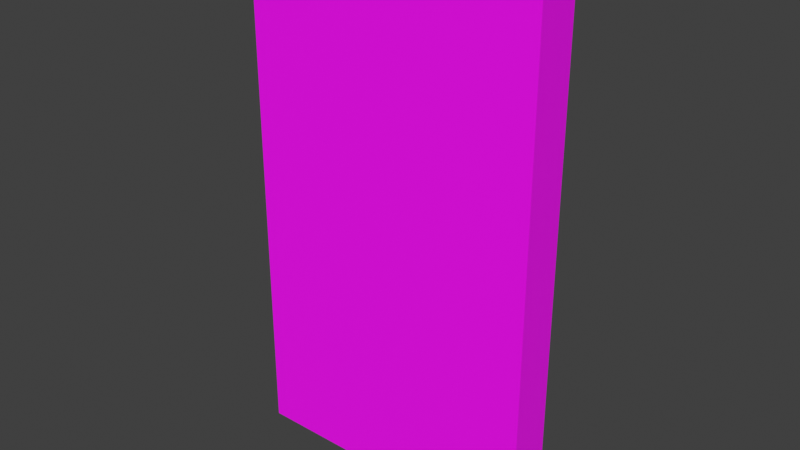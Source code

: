# Source: door-standard.blend  (saved by Blender 5.1.29; exported with 4.5.12 LTS)
import bpy
from mathutils import Matrix  # noqa: F401  (used for matrix-valued properties, if any)

bpy.ops.wm.read_factory_settings(use_empty=True)
scene = bpy.context.scene
scene.name = 'Scene'

# ---- images (referenced by path relative to the original .blend; pixels are not part of the script)
import os
ASSET_DIR = os.environ.get("B2B_ASSET_DIR", "")  # directory of the original .blend (textures are referenced by path, not embedded)
HERE = os.path.dirname(os.path.abspath(__file__))  # packed textures are extracted next to this script under _unpacked/

def load_image(name, relpath, width, height, colorspace="sRGB"):
    """Load a texture the original file referenced (path relative to the .blend, or extracted next to this script)."""
    p = next((c for c in (os.path.join(HERE, relpath), os.path.join(ASSET_DIR, relpath)) if relpath and os.path.exists(c)), "")
    if p:
        img = bpy.data.images.load(p, check_existing=True)
        img.name = name
    else:  # same state as the original file: an image datablock whose file is absent (Cycles renders it pink)
        img = bpy.data.images.new(name, width, height)
        img.source = "FILE"
        img.filepath = "//" + (relpath or name)
    img.colorspace_settings.name = colorspace
    return img
img_base_png = load_image('base.png', 'base.png', 1024, 1024, 'sRGB')

# ---- materials (node trees are filled in below, after node groups)
mat_prototype_wall = bpy.data.materials.new('Prototype-Wall')
mat_prototype_wall.alpha_threshold = 0.0
mat_prototype_wall.use_backface_culling_lightprobe_volume = False
mat_prototype_wall.roughness = 0.5
mat_prototype_wall.line_color = (0.0, 0.0, 0.0, 1.0)

# ---- material node trees
mat_prototype_wall.use_nodes = True; mat_prototype_wall.node_tree.nodes.clear()
_N = mat_prototype_wall.node_tree.nodes; _L = mat_prototype_wall.node_tree.links
n0 = _N.new('ShaderNodeOutputMaterial'); n0.name = 'Material Output'; n0.location = (599, 167)
n1 = _N.new('ShaderNodeBsdfPrincipled'); n1.name = 'Principled BSDF'; n1.location = (332, 169)
n2 = _N.new('ShaderNodeTexCoord'); n2.name = 'Texture Coordinate'; n2.location = (-339, 127)
n3 = _N.new('ShaderNodeMapping'); n3.name = 'Mapping'; n3.location = (-141, 171)
n3.inputs[3].default_value = (4.0, 4.0, 4.0)
n4 = _N.new('ShaderNodeTexImage'); n4.name = 'Image Texture'; n4.location = (49, 159)
n4.image = img_base_png
_L.new(n1.outputs[0], n0.inputs[0])
_L.new(n4.outputs[0], n1.inputs[0])
_L.new(n3.outputs[0], n4.inputs[0])
_L.new(n2.outputs[2], n3.inputs[0])
n0.is_active_output = True

# ---- world
world_world = bpy.data.worlds.new('World'); scene.world = world_world
world_world.use_nodes = True; world_world.node_tree.nodes.clear()
_N = world_world.node_tree.nodes; _L = world_world.node_tree.links
n0 = _N.new('ShaderNodeOutputWorld'); n0.name = 'World Output'; n0.location = (200, 100)
n1 = _N.new('ShaderNodeBackground'); n1.name = 'Background'; n1.location = (-200, 100)
n1.inputs[0].default_value = (0.05088, 0.05088, 0.05088, 1.0)
_L.new(n1.outputs[0], n0.inputs[0])
n0.is_active_output = True
world_world.color = (0.05088, 0.05088, 0.05088)
world_world.sun_shadow_jitter_overblur = 0.0

# ---- meshes
me_door_standard = bpy.data.meshes.new('Door-Standard')
me_door_standard.from_pydata([(1.375, 0.1, 0.0), (1.375, -0.1, 0.0), (0.0, -0.1, 2.438), (0.0, 0.1, 2.438), (0.0, -0.1, 0.0), (0.0, 0.1, 0.0), (1.375, -0.1, 2.438), (1.375, 0.1, 2.438)], [], [(2, 3, 5, 4), (7, 6, 1, 0), (6, 7, 3, 2), (1, 6, 2, 4), (1, 4, 5, 0), (7, 0, 5, 3)])
_uv = me_door_standard.uv_layers.new(name='UVMap')
_uv.uv.foreach_set('vector', [0.8803, 0.7265, 0.9399, 0.7265, 0.9399, 0.000182, 0.8803, 0.000182, 0.8203, 0.7265, 0.8799, 0.7265, 0.8799, 0.000182, 0.8203, 0.000182, 0.9998, 0.0001819, 0.9402, 0.0001819, 0.9402, 0.4099, 0.9998, 0.4099, 0.000182, 0.000182, 0.000182, 0.7265, 0.4099, 0.7265, 0.4099, 0.000182, 0.9402, 0.4102, 0.9402, 0.8199, 0.9998, 0.8199, 0.9998, 0.4102, 0.8199, 0.7265, 0.8199, 0.000182, 0.4102, 0.000182, 0.4102, 0.7265])
me_door_standard.materials.append(mat_prototype_wall)
me_door_standard.update()

# ---- objects
ob_door = bpy.data.objects.new('Door', me_door_standard)

# ---- transforms, parenting, visibility, modifiers, constraints
ob_door.location = (-0.6875, 0.25, 0.0)

# ---- collection membership
scene.collection.objects.link(ob_door)

# ---- scene / render settings (as saved in the file)
scene.frame_start = 1; scene.frame_end = 250; scene.frame_set(1)
scene.render.engine = 'BLENDER_EEVEE_NEXT'
scene.render.bake_bias = 0.0
scene.render.bake_samples = 0
scene.cycles.sampling_pattern = 'TABULATED_SOBOL'
scene.eevee.use_volume_custom_range = False
scene.view_settings.view_transform = 'Standard'
bpy.context.view_layer.update()

# ---- added for rendering (the .blend has no active camera and no usable light): camera, sun
cam_auto = bpy.data.cameras.new('AutoCamera')
cam_auto.lens = 50.0
cam_auto.sensor_width = 36.0
cam_auto.clip_end = 1000.0
ob_auto_camera = bpy.data.objects.new('AutoCamera', cam_auto)
scene.collection.objects.link(ob_auto_camera)
ob_auto_camera.location = (2.59592, -2.8651, 3.29548)
ob_auto_camera.rotation_euler = (1.09748, -7.21219e-08, 0.694738)
scene.camera = ob_auto_camera
light_auto_sun = bpy.data.lights.new('AutoSun', 'SUN')
light_auto_sun.energy = 3.0
light_auto_sun.angle = 0.0523599
ob_auto_sun = bpy.data.objects.new('AutoSun', light_auto_sun)
scene.collection.objects.link(ob_auto_sun)
ob_auto_sun.rotation_euler = (0.872665, 0.174533, 0.523599)
bpy.context.view_layer.update()
